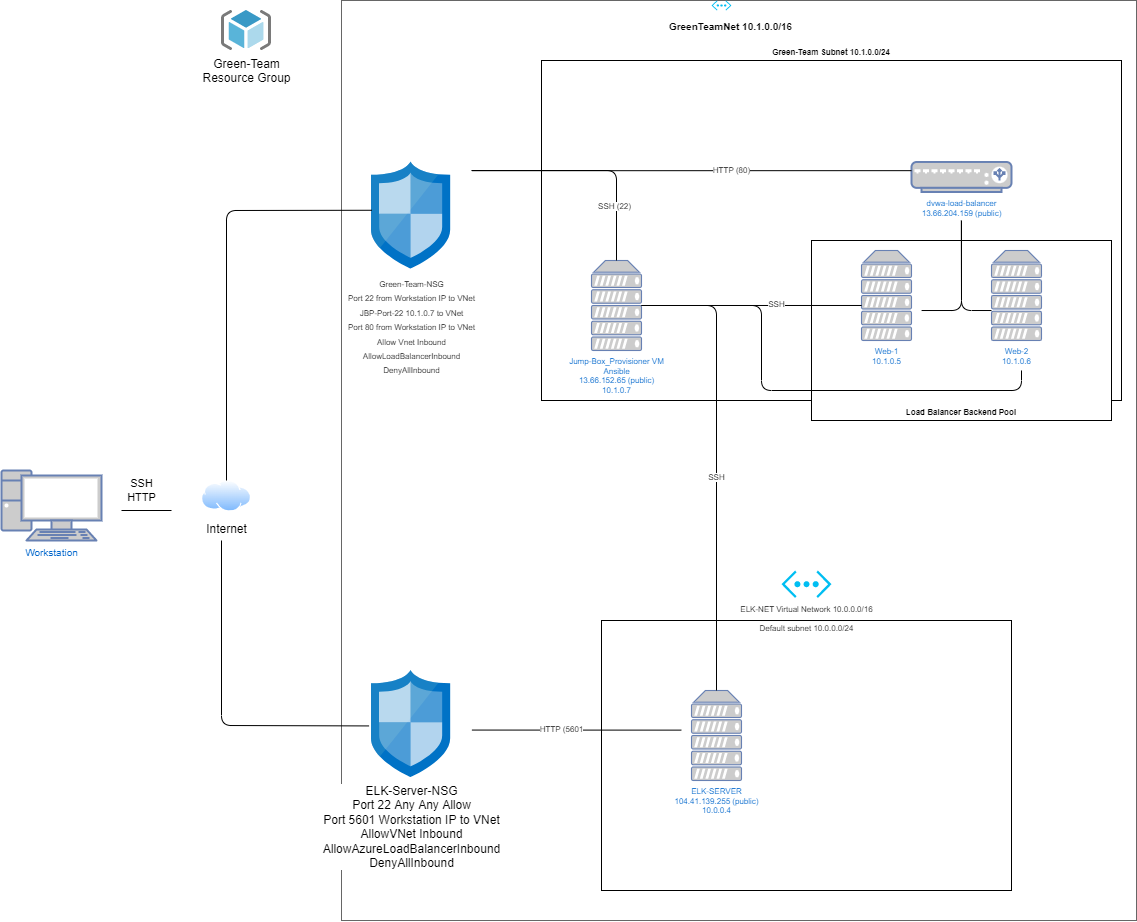

The diagram above was exported from draw.io. Its source (the exported page's mxGraphModel, read from the mxfile embedded in the PNG):
<mxGraphModel dx="918" dy="1681" grid="1" gridSize="10" guides="1" tooltips="1" connect="1" arrows="1" fold="1" page="1" pageScale="1" pageWidth="1169" pageHeight="827" math="0" shadow="0">
  <root>
    <mxCell id="0" />
    <mxCell id="1" parent="0" />
    <mxCell id="Ghwk49XV2521y5nB1XRD-25" value="" style="whiteSpace=wrap;html=1;aspect=fixed;fontSize=8;" vertex="1" parent="1">
      <mxGeometry x="865" y="-30" width="80" height="80" as="geometry" />
    </mxCell>
    <mxCell id="AcxdMaKK0mU5kZiv2lnr-4" value="&lt;h2 class=&quot;fxs-blade-title-titleText msportalfx-tooltip-overflow&quot; id=&quot;b4a503ba-b39b-45e0-b292-f22a9717b068&quot; style=&quot;margin: 0px 16px 0px 0px ; overflow: hidden ; text-overflow: ellipsis ; line-height: 28px ; outline: none&quot;&gt;&lt;font style=&quot;font-size: 10px&quot;&gt;GreenTeamNet 10.1.0.0/16&lt;/font&gt;&lt;/h2&gt;" style="rounded=0;whiteSpace=wrap;html=1;verticalAlign=top;fillColor=default;fontColor=default;strokeColor=#666666;labelBackgroundColor=default;fontSize=17;" parent="1" vertex="1">
      <mxGeometry x="360" y="-350" width="795" height="920" as="geometry" />
    </mxCell>
    <mxCell id="yu1icCe0ow6XxPxQ1HZR-1" value="" style="verticalLabelPosition=bottom;html=1;verticalAlign=top;align=center;strokeColor=none;fillColor=#00BEF2;shape=mxgraph.azure.virtual_network;pointerEvents=1;labelBackgroundColor=default;fontSize=17;fontColor=default;" parent="1" vertex="1">
      <mxGeometry x="730" y="-350" width="20" height="10" as="geometry" />
    </mxCell>
    <mxCell id="yu1icCe0ow6XxPxQ1HZR-4" value="Workstation" style="fontColor=#0066CC;verticalAlign=top;verticalLabelPosition=bottom;labelPosition=center;align=center;html=1;outlineConnect=0;fillColor=#CCCCCC;strokeColor=#6881B3;gradientColor=none;gradientDirection=north;strokeWidth=2;shape=mxgraph.networks.pc;labelBackgroundColor=default;fontSize=10;" parent="1" vertex="1">
      <mxGeometry x="20" y="120" width="100" height="70" as="geometry" />
    </mxCell>
    <mxCell id="Ghwk49XV2521y5nB1XRD-1" value="" style="endArrow=none;html=1;rounded=0;" edge="1" parent="1">
      <mxGeometry width="50" height="50" relative="1" as="geometry">
        <mxPoint x="140" y="160" as="sourcePoint" />
        <mxPoint x="190" y="160" as="targetPoint" />
      </mxGeometry>
    </mxCell>
    <mxCell id="Ghwk49XV2521y5nB1XRD-2" value="SSH&lt;br&gt;HTTP" style="edgeLabel;html=1;align=center;verticalAlign=middle;resizable=0;points=[];" vertex="1" connectable="0" parent="Ghwk49XV2521y5nB1XRD-1">
      <mxGeometry x="0.44" y="-1" relative="1" as="geometry">
        <mxPoint x="-16" y="-21" as="offset" />
      </mxGeometry>
    </mxCell>
    <mxCell id="Ghwk49XV2521y5nB1XRD-4" value="Internet&lt;br&gt;" style="aspect=fixed;perimeter=ellipsePerimeter;html=1;align=center;shadow=0;dashed=0;spacingTop=3;image;image=img/lib/active_directory/internet_cloud.svg;" vertex="1" parent="1">
      <mxGeometry x="220" y="130" width="50" height="31.5" as="geometry" />
    </mxCell>
    <mxCell id="Ghwk49XV2521y5nB1XRD-9" value="Green-Team&lt;br&gt;Resource Group" style="sketch=0;aspect=fixed;html=1;points=[];align=center;image;fontSize=12;image=img/lib/mscae/ResourceGroup.svg;" vertex="1" parent="1">
      <mxGeometry x="240" y="-340" width="50" height="40" as="geometry" />
    </mxCell>
    <mxCell id="Ghwk49XV2521y5nB1XRD-13" value="&lt;font style=&quot;font-size: 8px&quot;&gt;Green-Team-NSG&lt;br&gt;Port 22 from Workstation IP to VNet&lt;br&gt;JBP-Port-22 10.1.0.7 to VNet&lt;br&gt;Port 80 from Workstation IP to VNet&lt;br&gt;Allow Vnet Inbound&lt;br&gt;AllowLoadBalancerInbound&lt;br&gt;DenyAllInbound&lt;/font&gt;" style="sketch=0;aspect=fixed;html=1;points=[];align=center;image;fontSize=12;image=img/lib/mscae/Network_Security_Groups_Classic.svg;" vertex="1" parent="1">
      <mxGeometry x="390" y="-188.5" width="79.18" height="107" as="geometry" />
    </mxCell>
    <mxCell id="Ghwk49XV2521y5nB1XRD-14" value="ELK-Server-NSG&lt;br&gt;Port 22 Any Any Allow&lt;br&gt;Port 5601 Workstation IP to VNet&lt;br&gt;AllowVNet Inbound&lt;br&gt;AllowAzureLoadBalancerInbound&lt;br&gt;DenyAllInbound" style="sketch=0;aspect=fixed;html=1;points=[];align=center;image;fontSize=12;image=img/lib/mscae/Network_Security_Groups_Classic.svg;" vertex="1" parent="1">
      <mxGeometry x="390" y="320" width="79.18" height="107" as="geometry" />
    </mxCell>
    <mxCell id="Ghwk49XV2521y5nB1XRD-29" value="&lt;b&gt;Green-Team Subnet 10.1.0.0/24&lt;/b&gt;" style="rounded=0;whiteSpace=wrap;html=1;fontSize=8;labelPosition=center;verticalLabelPosition=top;align=center;verticalAlign=bottom;" vertex="1" parent="1">
      <mxGeometry x="560" y="-290" width="580" height="340" as="geometry" />
    </mxCell>
    <mxCell id="Ghwk49XV2521y5nB1XRD-28" value="" style="rounded=0;whiteSpace=wrap;html=1;fontSize=8;" vertex="1" parent="1">
      <mxGeometry x="620" y="270" width="410" height="270" as="geometry" />
    </mxCell>
    <mxCell id="Ghwk49XV2521y5nB1XRD-30" value="&lt;b&gt;Load Balancer Backend Pool&lt;/b&gt;" style="rounded=0;whiteSpace=wrap;html=1;fontSize=8;labelPosition=center;verticalLabelPosition=middle;align=center;verticalAlign=bottom;" vertex="1" parent="1">
      <mxGeometry x="830" y="-110" width="300" height="180" as="geometry" />
    </mxCell>
    <mxCell id="Ghwk49XV2521y5nB1XRD-19" value="ELK-SERVER&lt;br&gt;104.41.139.255 (public)&lt;br&gt;10.0.0.4" style="fontColor=#0066CC;verticalAlign=top;verticalLabelPosition=bottom;labelPosition=center;align=center;html=1;outlineConnect=0;fillColor=#CCCCCC;strokeColor=#6881B3;gradientColor=none;gradientDirection=north;strokeWidth=2;shape=mxgraph.networks.server;fontSize=8;" vertex="1" parent="1">
      <mxGeometry x="710" y="340" width="50" height="90" as="geometry" />
    </mxCell>
    <mxCell id="Ghwk49XV2521y5nB1XRD-20" value="Web-2&lt;br&gt;10.1.0.6" style="fontColor=#0066CC;verticalAlign=top;verticalLabelPosition=bottom;labelPosition=center;align=center;html=1;outlineConnect=0;fillColor=#CCCCCC;strokeColor=#6881B3;gradientColor=none;gradientDirection=north;strokeWidth=2;shape=mxgraph.networks.server;fontSize=8;" vertex="1" parent="1">
      <mxGeometry x="1010" y="-100" width="50" height="90" as="geometry" />
    </mxCell>
    <mxCell id="Ghwk49XV2521y5nB1XRD-21" value="Web-1&lt;br&gt;10.1.0.5" style="fontColor=#0066CC;verticalAlign=top;verticalLabelPosition=bottom;labelPosition=center;align=center;html=1;outlineConnect=0;fillColor=#CCCCCC;strokeColor=#6881B3;gradientColor=none;gradientDirection=north;strokeWidth=2;shape=mxgraph.networks.server;fontSize=8;" vertex="1" parent="1">
      <mxGeometry x="880" y="-100" width="50" height="90" as="geometry" />
    </mxCell>
    <mxCell id="Ghwk49XV2521y5nB1XRD-22" value="Jump-Box_Provisioner VM&lt;br&gt;Ansible&lt;br&gt;13.66.152.65 (public)&lt;br&gt;10.1.0.7" style="fontColor=#0066CC;verticalAlign=top;verticalLabelPosition=bottom;labelPosition=center;align=center;html=1;outlineConnect=0;fillColor=#CCCCCC;strokeColor=#6881B3;gradientColor=none;gradientDirection=north;strokeWidth=2;shape=mxgraph.networks.server;fontSize=8;" vertex="1" parent="1">
      <mxGeometry x="610" y="-90" width="50" height="90" as="geometry" />
    </mxCell>
    <mxCell id="Ghwk49XV2521y5nB1XRD-23" value="dvwa-load-balancer&lt;br&gt;13.66.204.159 (public)" style="fontColor=#0066CC;verticalAlign=top;verticalLabelPosition=bottom;labelPosition=center;align=center;html=1;outlineConnect=0;fillColor=#CCCCCC;strokeColor=#6881B3;gradientColor=none;gradientDirection=north;strokeWidth=2;shape=mxgraph.networks.load_balancer;fontSize=8;" vertex="1" parent="1">
      <mxGeometry x="930" y="-188.5" width="100" height="30" as="geometry" />
    </mxCell>
    <mxCell id="Ghwk49XV2521y5nB1XRD-24" value="ELK-NET Virtual Network 10.0.0.0/16&lt;br&gt;&lt;br&gt;Default subnet 10.0.0.0/24" style="verticalLabelPosition=bottom;html=1;verticalAlign=top;align=center;strokeColor=none;fillColor=#00BEF2;shape=mxgraph.azure.virtual_network;pointerEvents=1;fontSize=8;" vertex="1" parent="1">
      <mxGeometry x="800" y="220" width="50" height="27.500000000000004" as="geometry" />
    </mxCell>
    <mxCell id="Ghwk49XV2521y5nB1XRD-36" value="" style="endArrow=none;html=1;rounded=1;fontSize=8;entryX=0.5;entryY=0;entryDx=0;entryDy=0;entryPerimeter=0;" edge="1" parent="1" target="Ghwk49XV2521y5nB1XRD-22">
      <mxGeometry width="50" height="50" relative="1" as="geometry">
        <mxPoint x="490" y="-180" as="sourcePoint" />
        <mxPoint x="390" y="120" as="targetPoint" />
        <Array as="points">
          <mxPoint x="635" y="-180" />
        </Array>
      </mxGeometry>
    </mxCell>
    <mxCell id="Ghwk49XV2521y5nB1XRD-43" value="SSH (22)" style="edgeLabel;html=1;align=center;verticalAlign=middle;resizable=0;points=[];fontSize=8;" vertex="1" connectable="0" parent="Ghwk49XV2521y5nB1XRD-36">
      <mxGeometry x="0.5423" y="-2" relative="1" as="geometry">
        <mxPoint as="offset" />
      </mxGeometry>
    </mxCell>
    <mxCell id="Ghwk49XV2521y5nB1XRD-37" value="" style="endArrow=none;html=1;rounded=1;fontSize=8;exitX=0.164;exitY=0.185;exitDx=0;exitDy=0;exitPerimeter=0;entryX=0.638;entryY=0.324;entryDx=0;entryDy=0;entryPerimeter=0;" edge="1" parent="1" source="AcxdMaKK0mU5kZiv2lnr-4" target="Ghwk49XV2521y5nB1XRD-29">
      <mxGeometry width="50" height="50" relative="1" as="geometry">
        <mxPoint x="640" y="-130" as="sourcePoint" />
        <mxPoint x="690" y="-180" as="targetPoint" />
      </mxGeometry>
    </mxCell>
    <mxCell id="Ghwk49XV2521y5nB1XRD-44" value="HTTP (80)" style="edgeLabel;html=1;align=center;verticalAlign=middle;resizable=0;points=[];fontSize=8;" vertex="1" connectable="0" parent="Ghwk49XV2521y5nB1XRD-37">
      <mxGeometry x="0.18" y="1" relative="1" as="geometry">
        <mxPoint as="offset" />
      </mxGeometry>
    </mxCell>
    <mxCell id="Ghwk49XV2521y5nB1XRD-38" value="" style="endArrow=none;html=1;rounded=1;fontSize=8;entryX=0.167;entryY=0.361;entryDx=0;entryDy=0;entryPerimeter=0;" edge="1" parent="1" source="Ghwk49XV2521y5nB1XRD-22" target="Ghwk49XV2521y5nB1XRD-30">
      <mxGeometry width="50" height="50" relative="1" as="geometry">
        <mxPoint x="740" as="sourcePoint" />
        <mxPoint x="790" y="-50" as="targetPoint" />
      </mxGeometry>
    </mxCell>
    <mxCell id="Ghwk49XV2521y5nB1XRD-41" value="SSH" style="edgeLabel;html=1;align=center;verticalAlign=middle;resizable=0;points=[];fontSize=8;" vertex="1" connectable="0" parent="Ghwk49XV2521y5nB1XRD-38">
      <mxGeometry x="0.2247" y="1" relative="1" as="geometry">
        <mxPoint as="offset" />
      </mxGeometry>
    </mxCell>
    <mxCell id="Ghwk49XV2521y5nB1XRD-39" value="" style="endArrow=none;html=1;rounded=1;fontSize=8;exitX=0.5;exitY=0;exitDx=0;exitDy=0;exitPerimeter=0;entryX=1;entryY=0.5;entryDx=0;entryDy=0;entryPerimeter=0;" edge="1" parent="1" source="Ghwk49XV2521y5nB1XRD-19" target="Ghwk49XV2521y5nB1XRD-22">
      <mxGeometry width="50" height="50" relative="1" as="geometry">
        <mxPoint x="740" y="80" as="sourcePoint" />
        <mxPoint x="660" y="-50" as="targetPoint" />
        <Array as="points">
          <mxPoint x="735" y="-45" />
        </Array>
      </mxGeometry>
    </mxCell>
    <mxCell id="Ghwk49XV2521y5nB1XRD-42" value="SSH" style="edgeLabel;html=1;align=center;verticalAlign=middle;resizable=0;points=[];fontSize=8;" vertex="1" connectable="0" parent="Ghwk49XV2521y5nB1XRD-39">
      <mxGeometry x="-0.0742" relative="1" as="geometry">
        <mxPoint as="offset" />
      </mxGeometry>
    </mxCell>
    <mxCell id="Ghwk49XV2521y5nB1XRD-40" value="" style="endArrow=none;html=1;rounded=1;fontSize=8;exitX=1;exitY=0.5;exitDx=0;exitDy=0;exitPerimeter=0;entryX=0.7;entryY=0.722;entryDx=0;entryDy=0;entryPerimeter=0;" edge="1" parent="1" source="Ghwk49XV2521y5nB1XRD-22" target="Ghwk49XV2521y5nB1XRD-30">
      <mxGeometry width="50" height="50" relative="1" as="geometry">
        <mxPoint x="740" y="170" as="sourcePoint" />
        <mxPoint x="790" y="120" as="targetPoint" />
        <Array as="points">
          <mxPoint x="780" y="-45" />
          <mxPoint x="780" y="40" />
          <mxPoint x="1040" y="40" />
        </Array>
      </mxGeometry>
    </mxCell>
    <mxCell id="Ghwk49XV2521y5nB1XRD-45" value="" style="endArrow=none;html=1;rounded=1;fontSize=8;entryX=0.724;entryY=0.471;entryDx=0;entryDy=0;entryPerimeter=0;exitX=0.6;exitY=0.389;exitDx=0;exitDy=0;exitPerimeter=0;" edge="1" parent="1" source="Ghwk49XV2521y5nB1XRD-30" target="Ghwk49XV2521y5nB1XRD-29">
      <mxGeometry width="50" height="50" relative="1" as="geometry">
        <mxPoint x="740" y="170" as="sourcePoint" />
        <mxPoint x="790" y="120" as="targetPoint" />
        <Array as="points">
          <mxPoint x="980" y="-40" />
        </Array>
      </mxGeometry>
    </mxCell>
    <mxCell id="Ghwk49XV2521y5nB1XRD-46" value="" style="endArrow=none;html=1;rounded=1;fontSize=8;entryX=0.724;entryY=0.471;entryDx=0;entryDy=0;entryPerimeter=0;exitX=0.367;exitY=0.389;exitDx=0;exitDy=0;exitPerimeter=0;" edge="1" parent="1" source="Ghwk49XV2521y5nB1XRD-30" target="Ghwk49XV2521y5nB1XRD-29">
      <mxGeometry width="50" height="50" relative="1" as="geometry">
        <mxPoint x="740" y="170" as="sourcePoint" />
        <mxPoint x="790" y="120" as="targetPoint" />
        <Array as="points">
          <mxPoint x="980" y="-40" />
        </Array>
      </mxGeometry>
    </mxCell>
    <mxCell id="Ghwk49XV2521y5nB1XRD-47" value="" style="endArrow=none;html=1;rounded=1;fontSize=8;exitX=0.164;exitY=0.793;exitDx=0;exitDy=0;exitPerimeter=0;entryX=0.195;entryY=0.406;entryDx=0;entryDy=0;entryPerimeter=0;" edge="1" parent="1" source="AcxdMaKK0mU5kZiv2lnr-4" target="Ghwk49XV2521y5nB1XRD-28">
      <mxGeometry width="50" height="50" relative="1" as="geometry">
        <mxPoint x="740" y="170" as="sourcePoint" />
        <mxPoint x="790" y="120" as="targetPoint" />
      </mxGeometry>
    </mxCell>
    <mxCell id="Ghwk49XV2521y5nB1XRD-48" value="HTTP (5601" style="edgeLabel;html=1;align=center;verticalAlign=middle;resizable=0;points=[];fontSize=8;" vertex="1" connectable="0" parent="Ghwk49XV2521y5nB1XRD-47">
      <mxGeometry x="-0.1468" y="1" relative="1" as="geometry">
        <mxPoint as="offset" />
      </mxGeometry>
    </mxCell>
    <mxCell id="Ghwk49XV2521y5nB1XRD-49" value="" style="endArrow=none;html=1;rounded=1;fontSize=8;entryX=0.5;entryY=0;entryDx=0;entryDy=0;exitX=0.038;exitY=0.228;exitDx=0;exitDy=0;exitPerimeter=0;" edge="1" parent="1" source="AcxdMaKK0mU5kZiv2lnr-4" target="Ghwk49XV2521y5nB1XRD-4">
      <mxGeometry width="50" height="50" relative="1" as="geometry">
        <mxPoint x="400" y="250" as="sourcePoint" />
        <mxPoint x="450" y="200" as="targetPoint" />
        <Array as="points">
          <mxPoint x="245" y="-140" />
        </Array>
      </mxGeometry>
    </mxCell>
    <mxCell id="Ghwk49XV2521y5nB1XRD-50" value="" style="endArrow=none;html=1;rounded=1;fontSize=8;entryX=-0.031;entryY=0.518;entryDx=0;entryDy=0;entryPerimeter=0;" edge="1" parent="1" target="Ghwk49XV2521y5nB1XRD-14">
      <mxGeometry width="50" height="50" relative="1" as="geometry">
        <mxPoint x="240" y="190" as="sourcePoint" />
        <mxPoint x="450" y="200" as="targetPoint" />
        <Array as="points">
          <mxPoint x="240" y="375" />
        </Array>
      </mxGeometry>
    </mxCell>
  </root>
</mxGraphModel>